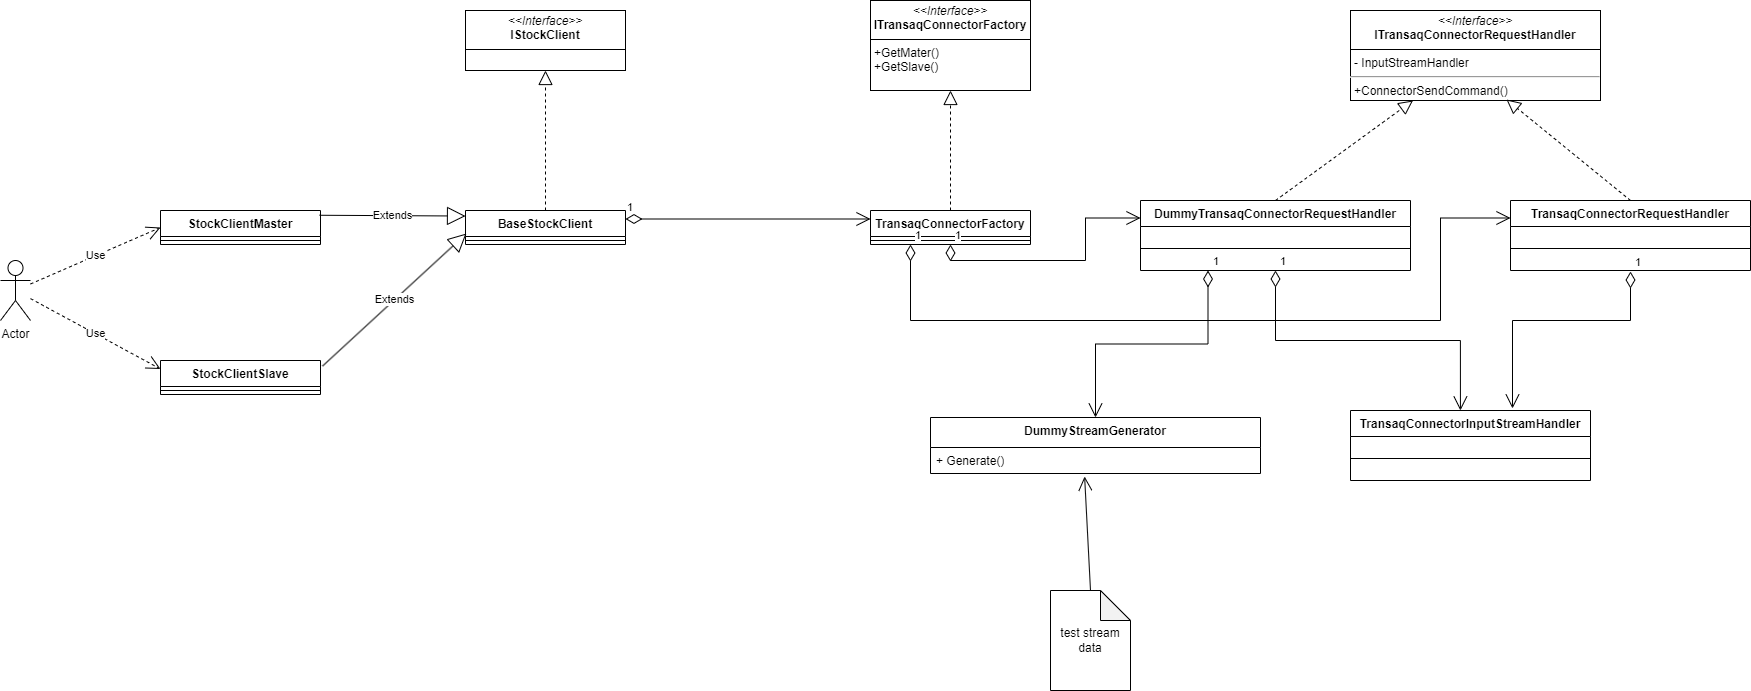

The diagram above was exported from draw.io. Its source (the exported page's mxGraphModel, read from the mxfile embedded in the PNG):
<mxGraphModel dx="1434" dy="746" grid="1" gridSize="10" guides="1" tooltips="1" connect="1" arrows="1" fold="1" page="1" pageScale="1" pageWidth="827" pageHeight="1169" math="0" shadow="0">
  <root>
    <object label="" id="WIyWlLk6GJQsqaUBKTNV-0">
      <mxCell />
    </object>
    <mxCell id="WIyWlLk6GJQsqaUBKTNV-1" parent="WIyWlLk6GJQsqaUBKTNV-0" />
    <mxCell id="G4FSdwhsWXCGIaBM2vWc-0" value="&lt;p style=&quot;margin:0px;margin-top:4px;text-align:center;&quot;&gt;&lt;i&gt;&amp;lt;&amp;lt;Interface&amp;gt;&amp;gt;&lt;/i&gt;&lt;br&gt;&lt;b&gt;IStockClient&lt;/b&gt;&lt;/p&gt;&lt;hr size=&quot;1&quot; style=&quot;border-style:solid;&quot;&gt;&lt;p style=&quot;margin:0px;margin-left:4px;&quot;&gt;&lt;/p&gt;" style="verticalAlign=top;align=left;overflow=fill;html=1;whiteSpace=wrap;" parent="WIyWlLk6GJQsqaUBKTNV-1" vertex="1">
      <mxGeometry x="515" y="70" width="160" height="60" as="geometry" />
    </mxCell>
    <mxCell id="G4FSdwhsWXCGIaBM2vWc-2" value="BaseStockClient" style="swimlane;fontStyle=1;align=center;verticalAlign=top;childLayout=stackLayout;horizontal=1;startSize=26;horizontalStack=0;resizeParent=1;resizeParentMax=0;resizeLast=0;collapsible=1;marginBottom=0;whiteSpace=wrap;html=1;" parent="WIyWlLk6GJQsqaUBKTNV-1" vertex="1">
      <mxGeometry x="515" y="270" width="160" height="34" as="geometry">
        <mxRectangle x="485" y="890" width="130" height="30" as="alternateBounds" />
      </mxGeometry>
    </mxCell>
    <mxCell id="G4FSdwhsWXCGIaBM2vWc-4" value="" style="line;strokeWidth=1;fillColor=none;align=left;verticalAlign=middle;spacingTop=-1;spacingLeft=3;spacingRight=3;rotatable=0;labelPosition=right;points=[];portConstraint=eastwest;strokeColor=inherit;" parent="G4FSdwhsWXCGIaBM2vWc-2" vertex="1">
      <mxGeometry y="26" width="160" height="8" as="geometry" />
    </mxCell>
    <mxCell id="G4FSdwhsWXCGIaBM2vWc-6" value="StockClientMaster" style="swimlane;fontStyle=1;align=center;verticalAlign=top;childLayout=stackLayout;horizontal=1;startSize=26;horizontalStack=0;resizeParent=1;resizeParentMax=0;resizeLast=0;collapsible=1;marginBottom=0;whiteSpace=wrap;html=1;" parent="WIyWlLk6GJQsqaUBKTNV-1" vertex="1">
      <mxGeometry x="210" y="270" width="160" height="34" as="geometry" />
    </mxCell>
    <mxCell id="G4FSdwhsWXCGIaBM2vWc-8" value="" style="line;strokeWidth=1;fillColor=none;align=left;verticalAlign=middle;spacingTop=-1;spacingLeft=3;spacingRight=3;rotatable=0;labelPosition=right;points=[];portConstraint=eastwest;strokeColor=inherit;" parent="G4FSdwhsWXCGIaBM2vWc-6" vertex="1">
      <mxGeometry y="26" width="160" height="8" as="geometry" />
    </mxCell>
    <mxCell id="G4FSdwhsWXCGIaBM2vWc-10" value="StockClientSlave" style="swimlane;fontStyle=1;align=center;verticalAlign=top;childLayout=stackLayout;horizontal=1;startSize=26;horizontalStack=0;resizeParent=1;resizeParentMax=0;resizeLast=0;collapsible=1;marginBottom=0;whiteSpace=wrap;html=1;" parent="WIyWlLk6GJQsqaUBKTNV-1" vertex="1">
      <mxGeometry x="210" y="420" width="160" height="34" as="geometry" />
    </mxCell>
    <mxCell id="G4FSdwhsWXCGIaBM2vWc-12" value="" style="line;strokeWidth=1;fillColor=none;align=left;verticalAlign=middle;spacingTop=-1;spacingLeft=3;spacingRight=3;rotatable=0;labelPosition=right;points=[];portConstraint=eastwest;strokeColor=inherit;" parent="G4FSdwhsWXCGIaBM2vWc-10" vertex="1">
      <mxGeometry y="26" width="160" height="8" as="geometry" />
    </mxCell>
    <mxCell id="G4FSdwhsWXCGIaBM2vWc-15" value="" style="endArrow=block;dashed=1;endFill=0;endSize=12;html=1;rounded=0;entryX=0.5;entryY=1;entryDx=0;entryDy=0;exitX=0.5;exitY=0;exitDx=0;exitDy=0;" parent="WIyWlLk6GJQsqaUBKTNV-1" source="G4FSdwhsWXCGIaBM2vWc-2" target="G4FSdwhsWXCGIaBM2vWc-0" edge="1">
      <mxGeometry width="160" relative="1" as="geometry">
        <mxPoint x="460" y="500" as="sourcePoint" />
        <mxPoint x="620" y="500" as="targetPoint" />
      </mxGeometry>
    </mxCell>
    <mxCell id="G4FSdwhsWXCGIaBM2vWc-16" value="Extends" style="endArrow=block;endSize=16;endFill=0;html=1;rounded=0;exitX=0.994;exitY=0.14;exitDx=0;exitDy=0;exitPerimeter=0;entryX=0;entryY=0.163;entryDx=0;entryDy=0;entryPerimeter=0;" parent="WIyWlLk6GJQsqaUBKTNV-1" source="G4FSdwhsWXCGIaBM2vWc-6" target="G4FSdwhsWXCGIaBM2vWc-2" edge="1">
      <mxGeometry width="160" relative="1" as="geometry">
        <mxPoint x="390" y="330" as="sourcePoint" />
        <mxPoint x="550" y="330" as="targetPoint" />
      </mxGeometry>
    </mxCell>
    <mxCell id="G4FSdwhsWXCGIaBM2vWc-17" value="Extends" style="endArrow=block;endSize=16;endFill=0;html=1;rounded=0;exitX=1.013;exitY=0.163;exitDx=0;exitDy=0;exitPerimeter=0;entryX=0.006;entryY=-0.115;entryDx=0;entryDy=0;entryPerimeter=0;" parent="WIyWlLk6GJQsqaUBKTNV-1" source="G4FSdwhsWXCGIaBM2vWc-10" edge="1">
      <mxGeometry width="160" relative="1" as="geometry">
        <mxPoint x="379.96" y="419.96000000000004" as="sourcePoint" />
        <mxPoint x="515.96" y="293.0100000000002" as="targetPoint" />
      </mxGeometry>
    </mxCell>
    <mxCell id="G4FSdwhsWXCGIaBM2vWc-18" value="TransaqConnectorFactory" style="swimlane;fontStyle=1;align=center;verticalAlign=top;childLayout=stackLayout;horizontal=1;startSize=26;horizontalStack=0;resizeParent=1;resizeParentMax=0;resizeLast=0;collapsible=1;marginBottom=0;whiteSpace=wrap;html=1;" parent="WIyWlLk6GJQsqaUBKTNV-1" vertex="1">
      <mxGeometry x="920" y="270" width="160" height="34" as="geometry">
        <mxRectangle x="485" y="890" width="130" height="30" as="alternateBounds" />
      </mxGeometry>
    </mxCell>
    <mxCell id="G4FSdwhsWXCGIaBM2vWc-20" value="" style="line;strokeWidth=1;fillColor=none;align=left;verticalAlign=middle;spacingTop=-1;spacingLeft=3;spacingRight=3;rotatable=0;labelPosition=right;points=[];portConstraint=eastwest;strokeColor=inherit;" parent="G4FSdwhsWXCGIaBM2vWc-18" vertex="1">
      <mxGeometry y="26" width="160" height="8" as="geometry" />
    </mxCell>
    <mxCell id="G4FSdwhsWXCGIaBM2vWc-22" value="&lt;p style=&quot;margin:0px;margin-top:4px;text-align:center;&quot;&gt;&lt;i&gt;&amp;lt;&amp;lt;Interface&amp;gt;&amp;gt;&lt;/i&gt;&lt;br&gt;&lt;b&gt;ITransaqConnectorFactory&lt;/b&gt;&lt;/p&gt;&lt;hr size=&quot;1&quot; style=&quot;border-style:solid;&quot;&gt;&lt;p style=&quot;margin:0px;margin-left:4px;&quot;&gt;&lt;/p&gt;&lt;p style=&quot;margin:0px;margin-left:4px;&quot;&gt;+GetMater()&lt;/p&gt;&lt;p style=&quot;margin:0px;margin-left:4px;&quot;&gt;+GetSlave()&lt;/p&gt;" style="verticalAlign=top;align=left;overflow=fill;html=1;whiteSpace=wrap;" parent="WIyWlLk6GJQsqaUBKTNV-1" vertex="1">
      <mxGeometry x="920" y="60" width="160" height="90" as="geometry" />
    </mxCell>
    <mxCell id="G4FSdwhsWXCGIaBM2vWc-23" value="" style="endArrow=block;dashed=1;endFill=0;endSize=12;html=1;rounded=0;entryX=0.5;entryY=1;entryDx=0;entryDy=0;exitX=0.5;exitY=0;exitDx=0;exitDy=0;" parent="WIyWlLk6GJQsqaUBKTNV-1" source="G4FSdwhsWXCGIaBM2vWc-18" target="G4FSdwhsWXCGIaBM2vWc-22" edge="1">
      <mxGeometry width="160" relative="1" as="geometry">
        <mxPoint x="1000" y="240" as="sourcePoint" />
        <mxPoint x="999.5" y="190" as="targetPoint" />
      </mxGeometry>
    </mxCell>
    <mxCell id="G4FSdwhsWXCGIaBM2vWc-25" value="1" style="endArrow=open;html=1;endSize=12;startArrow=diamondThin;startSize=14;startFill=0;edgeStyle=orthogonalEdgeStyle;align=left;verticalAlign=bottom;rounded=0;exitX=1;exitY=0.25;exitDx=0;exitDy=0;entryX=0;entryY=0.25;entryDx=0;entryDy=0;" parent="WIyWlLk6GJQsqaUBKTNV-1" source="G4FSdwhsWXCGIaBM2vWc-2" target="G4FSdwhsWXCGIaBM2vWc-18" edge="1">
      <mxGeometry x="-1" y="3" relative="1" as="geometry">
        <mxPoint x="675" y="309" as="sourcePoint" />
        <mxPoint x="900" y="390" as="targetPoint" />
      </mxGeometry>
    </mxCell>
    <mxCell id="G4FSdwhsWXCGIaBM2vWc-26" value="&lt;p style=&quot;margin:0px;margin-top:4px;text-align:center;&quot;&gt;&lt;i&gt;&amp;lt;&amp;lt;Interface&amp;gt;&amp;gt;&lt;/i&gt;&lt;br&gt;&lt;b&gt;ITransaqConnectorRequestHandler&lt;/b&gt;&lt;br&gt;&lt;/p&gt;&lt;hr size=&quot;1&quot; style=&quot;border-style:solid;&quot;&gt;&lt;p style=&quot;margin:0px;margin-left:4px;&quot;&gt;&lt;/p&gt;&lt;p style=&quot;margin:0px;margin-left:4px;&quot;&gt;-&amp;nbsp;InputStreamHandler&lt;/p&gt;&lt;hr&gt;&lt;p style=&quot;margin:0px;margin-left:4px;&quot;&gt;+ConnectorSendCommand()&lt;/p&gt;" style="verticalAlign=top;align=left;overflow=fill;html=1;whiteSpace=wrap;" parent="WIyWlLk6GJQsqaUBKTNV-1" vertex="1">
      <mxGeometry x="1400" y="70" width="250" height="90" as="geometry" />
    </mxCell>
    <mxCell id="G4FSdwhsWXCGIaBM2vWc-27" value="TransaqConnectorInputStreamHandler" style="swimlane;fontStyle=1;align=center;verticalAlign=top;childLayout=stackLayout;horizontal=1;startSize=26;horizontalStack=0;resizeParent=1;resizeParentMax=0;resizeLast=0;collapsible=1;marginBottom=0;whiteSpace=wrap;html=1;" parent="WIyWlLk6GJQsqaUBKTNV-1" vertex="1">
      <mxGeometry x="1400" y="470" width="240" height="70" as="geometry">
        <mxRectangle x="485" y="890" width="130" height="30" as="alternateBounds" />
      </mxGeometry>
    </mxCell>
    <mxCell id="G4FSdwhsWXCGIaBM2vWc-29" value="" style="line;strokeWidth=1;fillColor=none;align=left;verticalAlign=middle;spacingTop=-1;spacingLeft=3;spacingRight=3;rotatable=0;labelPosition=right;points=[];portConstraint=eastwest;strokeColor=inherit;" parent="G4FSdwhsWXCGIaBM2vWc-27" vertex="1">
      <mxGeometry y="26" width="240" height="44" as="geometry" />
    </mxCell>
    <mxCell id="G4FSdwhsWXCGIaBM2vWc-31" value="DummyTransaqConnectorRequestHandler" style="swimlane;fontStyle=1;align=center;verticalAlign=top;childLayout=stackLayout;horizontal=1;startSize=26;horizontalStack=0;resizeParent=1;resizeParentMax=0;resizeLast=0;collapsible=1;marginBottom=0;whiteSpace=wrap;html=1;" parent="WIyWlLk6GJQsqaUBKTNV-1" vertex="1">
      <mxGeometry x="1190" y="260" width="270" height="70" as="geometry">
        <mxRectangle x="485" y="890" width="130" height="30" as="alternateBounds" />
      </mxGeometry>
    </mxCell>
    <mxCell id="G4FSdwhsWXCGIaBM2vWc-32" value="" style="line;strokeWidth=1;fillColor=none;align=left;verticalAlign=middle;spacingTop=-1;spacingLeft=3;spacingRight=3;rotatable=0;labelPosition=right;points=[];portConstraint=eastwest;strokeColor=inherit;" parent="G4FSdwhsWXCGIaBM2vWc-31" vertex="1">
      <mxGeometry y="26" width="270" height="44" as="geometry" />
    </mxCell>
    <mxCell id="G4FSdwhsWXCGIaBM2vWc-33" value="TransaqConnectorRequestHandler" style="swimlane;fontStyle=1;align=center;verticalAlign=top;childLayout=stackLayout;horizontal=1;startSize=26;horizontalStack=0;resizeParent=1;resizeParentMax=0;resizeLast=0;collapsible=1;marginBottom=0;whiteSpace=wrap;html=1;" parent="WIyWlLk6GJQsqaUBKTNV-1" vertex="1">
      <mxGeometry x="1560" y="260" width="240" height="70" as="geometry">
        <mxRectangle x="485" y="890" width="130" height="30" as="alternateBounds" />
      </mxGeometry>
    </mxCell>
    <mxCell id="G4FSdwhsWXCGIaBM2vWc-34" value="" style="line;strokeWidth=1;fillColor=none;align=left;verticalAlign=middle;spacingTop=-1;spacingLeft=3;spacingRight=3;rotatable=0;labelPosition=right;points=[];portConstraint=eastwest;strokeColor=inherit;" parent="G4FSdwhsWXCGIaBM2vWc-33" vertex="1">
      <mxGeometry y="26" width="240" height="44" as="geometry" />
    </mxCell>
    <mxCell id="G4FSdwhsWXCGIaBM2vWc-35" value="" style="endArrow=block;dashed=1;endFill=0;endSize=12;html=1;rounded=0;entryX=0.25;entryY=1;entryDx=0;entryDy=0;exitX=0.5;exitY=0;exitDx=0;exitDy=0;" parent="WIyWlLk6GJQsqaUBKTNV-1" source="G4FSdwhsWXCGIaBM2vWc-31" target="G4FSdwhsWXCGIaBM2vWc-26" edge="1">
      <mxGeometry width="160" relative="1" as="geometry">
        <mxPoint x="1350" y="270" as="sourcePoint" />
        <mxPoint x="1350" y="150" as="targetPoint" />
      </mxGeometry>
    </mxCell>
    <mxCell id="G4FSdwhsWXCGIaBM2vWc-36" value="" style="endArrow=block;dashed=1;endFill=0;endSize=12;html=1;rounded=0;entryX=0.624;entryY=0.989;entryDx=0;entryDy=0;exitX=0.5;exitY=0;exitDx=0;exitDy=0;entryPerimeter=0;" parent="WIyWlLk6GJQsqaUBKTNV-1" source="G4FSdwhsWXCGIaBM2vWc-33" target="G4FSdwhsWXCGIaBM2vWc-26" edge="1">
      <mxGeometry width="160" relative="1" as="geometry">
        <mxPoint x="1480" y="260" as="sourcePoint" />
        <mxPoint x="1603" y="160" as="targetPoint" />
      </mxGeometry>
    </mxCell>
    <mxCell id="G4FSdwhsWXCGIaBM2vWc-37" value="1" style="endArrow=open;html=1;endSize=12;startArrow=diamondThin;startSize=14;startFill=0;edgeStyle=orthogonalEdgeStyle;align=left;verticalAlign=bottom;rounded=0;exitX=0.5;exitY=1;exitDx=0;exitDy=0;entryX=0.458;entryY=0;entryDx=0;entryDy=0;entryPerimeter=0;" parent="WIyWlLk6GJQsqaUBKTNV-1" source="G4FSdwhsWXCGIaBM2vWc-31" target="G4FSdwhsWXCGIaBM2vWc-27" edge="1">
      <mxGeometry x="-1" y="3" relative="1" as="geometry">
        <mxPoint x="1240" y="427.5" as="sourcePoint" />
        <mxPoint x="1485" y="410.5" as="targetPoint" />
      </mxGeometry>
    </mxCell>
    <mxCell id="G4FSdwhsWXCGIaBM2vWc-38" value="1" style="endArrow=open;html=1;endSize=12;startArrow=diamondThin;startSize=14;startFill=0;edgeStyle=orthogonalEdgeStyle;align=left;verticalAlign=bottom;rounded=0;entryX=0.675;entryY=-0.029;entryDx=0;entryDy=0;entryPerimeter=0;" parent="WIyWlLk6GJQsqaUBKTNV-1" target="G4FSdwhsWXCGIaBM2vWc-27" edge="1">
      <mxGeometry x="-1" y="3" relative="1" as="geometry">
        <mxPoint x="1680" y="331" as="sourcePoint" />
        <mxPoint x="1820" y="470" as="targetPoint" />
        <Array as="points">
          <mxPoint x="1680" y="380" />
          <mxPoint x="1562" y="380" />
        </Array>
      </mxGeometry>
    </mxCell>
    <mxCell id="G4FSdwhsWXCGIaBM2vWc-39" value="1" style="endArrow=open;html=1;endSize=12;startArrow=diamondThin;startSize=14;startFill=0;edgeStyle=orthogonalEdgeStyle;align=left;verticalAlign=bottom;rounded=0;exitX=0.5;exitY=1;exitDx=0;exitDy=0;entryX=0;entryY=0.25;entryDx=0;entryDy=0;" parent="WIyWlLk6GJQsqaUBKTNV-1" source="G4FSdwhsWXCGIaBM2vWc-18" target="G4FSdwhsWXCGIaBM2vWc-31" edge="1">
      <mxGeometry x="-1" y="3" relative="1" as="geometry">
        <mxPoint x="1000" y="380" as="sourcePoint" />
        <mxPoint x="1185" y="520" as="targetPoint" />
        <Array as="points">
          <mxPoint x="1000" y="320" />
          <mxPoint x="1135" y="320" />
          <mxPoint x="1135" y="278" />
        </Array>
      </mxGeometry>
    </mxCell>
    <mxCell id="G4FSdwhsWXCGIaBM2vWc-40" value="1" style="endArrow=open;html=1;endSize=12;startArrow=diamondThin;startSize=14;startFill=0;edgeStyle=orthogonalEdgeStyle;align=left;verticalAlign=bottom;rounded=0;exitX=0.25;exitY=1;exitDx=0;exitDy=0;entryX=0;entryY=0.25;entryDx=0;entryDy=0;" parent="WIyWlLk6GJQsqaUBKTNV-1" source="G4FSdwhsWXCGIaBM2vWc-18" target="G4FSdwhsWXCGIaBM2vWc-33" edge="1">
      <mxGeometry x="-1" y="3" relative="1" as="geometry">
        <mxPoint x="1040" y="396.5" as="sourcePoint" />
        <mxPoint x="1230" y="370.5" as="targetPoint" />
        <Array as="points">
          <mxPoint x="960" y="380" />
          <mxPoint x="1490" y="380" />
          <mxPoint x="1490" y="278" />
        </Array>
      </mxGeometry>
    </mxCell>
    <object label="DummyStreamGenerator" id="G4FSdwhsWXCGIaBM2vWc-41">
      <mxCell style="swimlane;fontStyle=1;align=center;verticalAlign=top;childLayout=stackLayout;horizontal=1;startSize=30;horizontalStack=0;resizeParent=1;resizeParentMax=0;resizeLast=0;collapsible=1;marginBottom=0;whiteSpace=wrap;html=1;" parent="WIyWlLk6GJQsqaUBKTNV-1" vertex="1">
        <mxGeometry x="980" y="477" width="330" height="56" as="geometry">
          <mxRectangle x="485" y="890" width="130" height="30" as="alternateBounds" />
        </mxGeometry>
      </mxCell>
    </object>
    <mxCell id="G4FSdwhsWXCGIaBM2vWc-61" value="+ Generate()" style="text;strokeColor=none;fillColor=none;align=left;verticalAlign=top;spacingLeft=4;spacingRight=4;overflow=hidden;rotatable=0;points=[[0,0.5],[1,0.5]];portConstraint=eastwest;whiteSpace=wrap;html=1;" parent="G4FSdwhsWXCGIaBM2vWc-41" vertex="1">
      <mxGeometry y="30" width="330" height="26" as="geometry" />
    </mxCell>
    <mxCell id="G4FSdwhsWXCGIaBM2vWc-62" value="1" style="endArrow=open;html=1;endSize=12;startArrow=diamondThin;startSize=14;startFill=0;edgeStyle=orthogonalEdgeStyle;align=left;verticalAlign=bottom;rounded=0;exitX=0.25;exitY=1;exitDx=0;exitDy=0;entryX=0.5;entryY=0;entryDx=0;entryDy=0;" parent="WIyWlLk6GJQsqaUBKTNV-1" source="G4FSdwhsWXCGIaBM2vWc-31" target="G4FSdwhsWXCGIaBM2vWc-41" edge="1">
      <mxGeometry x="-1" y="3" relative="1" as="geometry">
        <mxPoint x="1150" y="350" as="sourcePoint" />
        <mxPoint x="1335" y="490" as="targetPoint" />
      </mxGeometry>
    </mxCell>
    <mxCell id="G4FSdwhsWXCGIaBM2vWc-63" value="test stream data" style="shape=note;whiteSpace=wrap;html=1;backgroundOutline=1;darkOpacity=0.05;" parent="WIyWlLk6GJQsqaUBKTNV-1" vertex="1">
      <mxGeometry x="1100" y="650" width="80" height="100" as="geometry" />
    </mxCell>
    <mxCell id="G4FSdwhsWXCGIaBM2vWc-64" value="Actor" style="shape=umlActor;verticalLabelPosition=bottom;verticalAlign=top;html=1;" parent="WIyWlLk6GJQsqaUBKTNV-1" vertex="1">
      <mxGeometry x="50" y="320" width="30" height="60" as="geometry" />
    </mxCell>
    <mxCell id="G4FSdwhsWXCGIaBM2vWc-65" value="Use" style="endArrow=open;endSize=12;dashed=1;html=1;rounded=0;entryX=0;entryY=0.5;entryDx=0;entryDy=0;" parent="WIyWlLk6GJQsqaUBKTNV-1" source="G4FSdwhsWXCGIaBM2vWc-64" target="G4FSdwhsWXCGIaBM2vWc-6" edge="1">
      <mxGeometry width="160" relative="1" as="geometry">
        <mxPoint x="50" y="560" as="sourcePoint" />
        <mxPoint x="210" y="560" as="targetPoint" />
      </mxGeometry>
    </mxCell>
    <mxCell id="G4FSdwhsWXCGIaBM2vWc-66" value="Use" style="endArrow=open;endSize=12;dashed=1;html=1;rounded=0;entryX=0;entryY=0.25;entryDx=0;entryDy=0;" parent="WIyWlLk6GJQsqaUBKTNV-1" source="G4FSdwhsWXCGIaBM2vWc-64" target="G4FSdwhsWXCGIaBM2vWc-10" edge="1">
      <mxGeometry width="160" relative="1" as="geometry">
        <mxPoint x="80" y="406" as="sourcePoint" />
        <mxPoint x="210" y="350" as="targetPoint" />
      </mxGeometry>
    </mxCell>
    <mxCell id="G4FSdwhsWXCGIaBM2vWc-67" value="" style="endArrow=open;endFill=1;endSize=12;html=1;rounded=0;entryX=0.467;entryY=1.115;entryDx=0;entryDy=0;entryPerimeter=0;exitX=0.5;exitY=0;exitDx=0;exitDy=0;exitPerimeter=0;" parent="WIyWlLk6GJQsqaUBKTNV-1" source="G4FSdwhsWXCGIaBM2vWc-63" target="G4FSdwhsWXCGIaBM2vWc-61" edge="1">
      <mxGeometry width="160" relative="1" as="geometry">
        <mxPoint x="710" y="750" as="sourcePoint" />
        <mxPoint x="870" y="750" as="targetPoint" />
      </mxGeometry>
    </mxCell>
  </root>
</mxGraphModel>